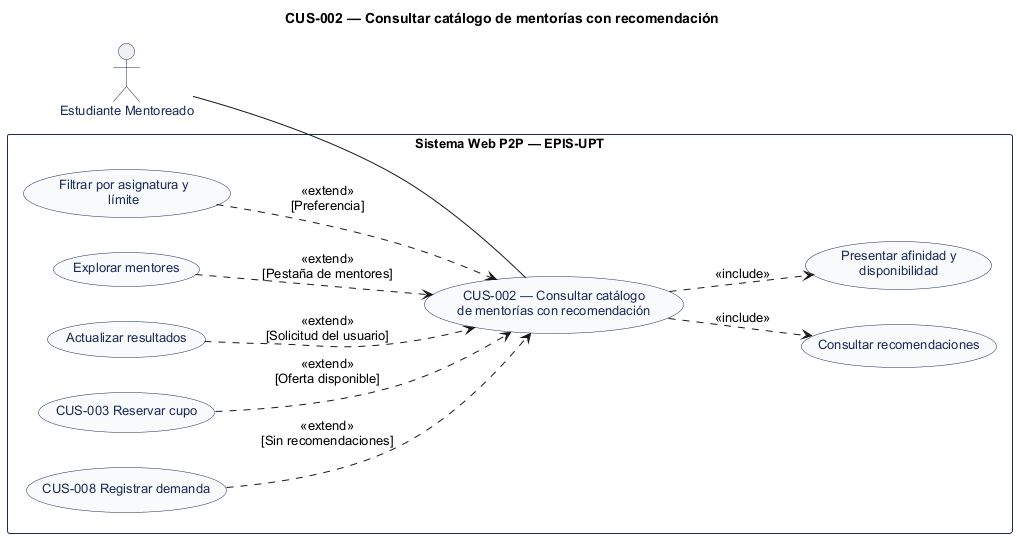

The diagram above was rendered by PlantUML. Its source (embedded in the PNG):
@startuml
' CUS-002 — Consultar catálogo de mentorías con recomendación
' Estado: Implementación identificada; revisión estática
' Fuente: catálogo consolidado DOC-H02, línea base 044d2a8.
left to right direction
title CUS-002 — Consultar catálogo de mentorías con recomendación
skinparam shadowing false
skinparam defaultFontName Arial
skinparam defaultFontSize 13
skinparam actor {
  BorderColor #1C2A59
  FontColor #1C2A59
}
skinparam usecase {
  BackgroundColor #F8FAFC
  BorderColor #1C2A59
  FontColor #1C2A59
}
skinparam rectangle {
  BorderColor #1C2A59
}
actor "Estudiante Mentoreado" as A0
rectangle "Sistema Web P2P — EPIS-UPT" {
  usecase "CUS-002 — Consultar catálogo\nde mentorías con recomendación" as UC
  usecase "Consultar recomendaciones" as U1
  usecase "Presentar afinidad y\ndisponibilidad" as U2
  usecase "Filtrar por asignatura y\nlímite" as U3
  usecase "Explorar mentores" as U4
  usecase "Actualizar resultados" as U5
  usecase "CUS-003 Reservar cupo" as U6
  usecase "CUS-008 Registrar demanda" as U7
}
A0 -- UC
UC ..> U1 : <<include>>
UC ..> U2 : <<include>>
U3 ..> UC : <<extend>>\n[Preferencia]
U4 ..> UC : <<extend>>\n[Pestaña de mentores]
U5 ..> UC : <<extend>>\n[Solicitud del usuario]
U6 ..> UC : <<extend>>\n[Oferta disponible]
U7 ..> UC : <<extend>>\n[Sin recomendaciones]
@enduml